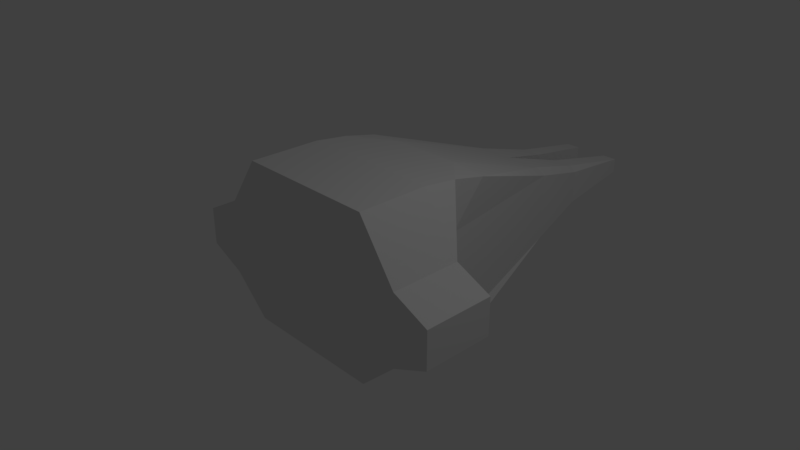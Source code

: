 # Source: Spaceship_2.blend  (saved by Blender 2.79.0; exported with 4.5.12 LTS)
import bpy
from mathutils import Matrix  # noqa: F401  (used for matrix-valued properties, if any)

bpy.ops.wm.read_factory_settings(use_empty=True)
scene = bpy.context.scene
scene.name = 'Scene'

# ---- collections
col_collection_1 = bpy.data.collections.new('Collection 1'); scene.collection.children.link(col_collection_1)

# ---- images (referenced by path relative to the original .blend; pixels are not part of the script)
import os
ASSET_DIR = os.environ.get("B2B_ASSET_DIR", "")  # directory of the original .blend (textures are referenced by path, not embedded)
HERE = os.path.dirname(os.path.abspath(__file__))  # packed textures are extracted next to this script under _unpacked/

def load_image(name, relpath, width, height, colorspace="sRGB"):
    """Load a texture the original file referenced (path relative to the .blend, or extracted next to this script)."""
    p = next((c for c in (os.path.join(HERE, relpath), os.path.join(ASSET_DIR, relpath)) if relpath and os.path.exists(c)), "")
    if p:
        img = bpy.data.images.load(p, check_existing=True)
        img.name = name
    else:  # same state as the original file: an image datablock whose file is absent (Cycles renders it pink)
        img = bpy.data.images.new(name, width, height)
        img.source = "FILE"
        img.filepath = "//" + (relpath or name)
    img.colorspace_settings.name = colorspace
    return img
img_spaceship_2_texture_png = load_image('spaceship_2_texture.png', 'spaceship_2_texture.png', 1024, 1024, 'sRGB')

# ---- materials (node trees are filled in below, after node groups)
mat_material = bpy.data.materials.new('Material')
mat_material.alpha_threshold = 0.0
mat_material.roughness = 0.5
mat_material.line_color = (0.0, 0.0, 0.0, 1.0)

# ---- material node trees
mat_material.use_nodes = True; mat_material.node_tree.nodes.clear()
_N = mat_material.node_tree.nodes; _L = mat_material.node_tree.links
n0 = _N.new('ShaderNodeOutputMaterial'); n0.name = 'Material Output'; n0.location = (300, 300)
n1 = _N.new('ShaderNodeBsdfDiffuse'); n1.name = 'Diffuse BSDF'; n1.location = (10, 300)
n2 = _N.new('ShaderNodeTexImage'); n2.name = 'Image Texture'; n2.location = (-444, 396)
n2.width = 140
n2.image = img_spaceship_2_texture_png
_L.new(n1.outputs[0], n0.inputs[0])
n0.is_active_output = True

# ---- world
world_world = bpy.data.worlds.new('World'); scene.world = world_world
world_world.color = (0.05088, 0.05088, 0.05088)
world_world.use_sun_shadow = False
world_world.sun_shadow_jitter_overblur = 0.0
world_world.cycles.sampling_method = 'MANUAL'

# ---- cameras
cam_camera = bpy.data.cameras.new('Camera')
cam_camera.clip_end = 100.0
cam_camera.lens = 35.0
cam_camera.sensor_width = 32.0
cam_camera.sensor_height = 18.0
cam_camera.ortho_scale = 7.314
cam_camera.dof.focus_distance = 0.0

# ---- lights
light_lamp = bpy.data.lights.new('Lamp', 'POINT')
light_lamp.transmission_factor = 0.0
light_lamp.cutoff_distance = 30.0
light_lamp.energy = 100.0
light_lamp.shadow_buffer_clip_start = 1.001
light_lamp.shadow_soft_size = 0.1
light_lamp.shadow_maximum_resolution = 0.006
light_lamp.use_absolute_resolution = True

# ---- meshes
me_cube = bpy.data.meshes.new('Cube')
me_cube.from_pydata([(1.0, 1.1, -1.0), (1.0, -1.0, -1.0), (1.0, 1.272, 1.0), (1.0, -1.0, 1.0), (0.6439, -5.96e-08, -2.718), (1.788e-07, 1.14, -1.0), (1.0, 1.272, -1.188e-08), (0.0, -1.0, -1.0), (1.0, -1.0, 0.0), (1.535, -5.364e-07, 1.0), (2.384e-07, 1.272, 1.0), (-5.364e-07, -1.0, 1.0), (2.384e-07, 1.272, -1.188e-08), (-2.98e-07, -1.0, 0.0), (1.535, -2.98e-07, 0.0), (-1.49e-07, -1.788e-07, 1.0), (5.96e-08, 1.192e-07, -2.718), (0.6439, -0.5, -2.718), (1.0, 1.272, 0.5), (1.0, -1.0, 0.5), (1.535, -0.5, 1.0), (0.6439, 0.4917, -2.718), (0.5, 1.14, -1.0), (1.0, 1.209, -0.5), (0.5, -1.0, -1.0), (1.0, -1.0, -0.5), (1.535, 0.5, 1.0), (0.5, 1.272, 1.0), (0.5, -1.0, 1.0), (0.5, 1.272, -1.188e-08), (2.384e-07, 1.272, 0.5), (2.086e-07, 1.209, -0.5), (0.5, -1.0, 0.0), (-1.49e-07, -1.0, -0.5), (-4.172e-07, -1.0, 0.5), (1.535, -0.5, 0.0), (1.535, 0.5, 0.0), (1.0, -1.788e-07, -0.5), (0.2465, 5.468e-08, -4.788), (-3.427e-07, -0.5, 1.0), (4.47e-08, 0.5, 1.0), (0.5, -3.576e-07, 1.0), (0.5243, 0.2444, -3.628), (1.192e-07, 0.5741, -2.718), (2.98e-08, -0.5, -2.718), (0.5, -0.5, -2.718), (0.5, 0.5741, -2.718), (0.5, 0.5, 1.0), (0.5, -0.5, 1.0), (1.535, 0.5, 0.5), (1.0, 0.5, -0.5), (1.0, -0.5, -0.5), (0.5, -1.0, 0.5), (0.5, -1.0, -0.5), (0.5, 1.209, -0.5), (0.5, 1.272, 0.5), (1.535, -0.5, 0.5), (0.5243, -1.009e-08, -3.628), (0.1579, -0.2444, -3.628), (0.1579, 7.731e-08, -3.628), (0.5243, -0.2444, -3.628), (0.1579, 0.3246, -3.628), (0.4425, -0.2444, -3.628), (0.4425, 0.3246, -3.628), (0.2465, 0.1063, -4.788), (0.4572, 1.665e-08, -4.788), (0.4572, -0.1063, -4.788), (0.2465, -0.1063, -4.788), (0.4572, 0.1063, -4.788), (0.4102, -0.1063, -4.788), (0.4102, 0.1063, -4.788), (2.056, 0.2657, 1.0), (2.056, -7.207e-07, 1.0), (2.056, 0.2657, 0.0), (2.056, -5.94e-07, 0.0), (2.056, -0.2657, 1.0), (2.056, -0.2657, 0.0), (2.056, 0.2657, 0.5), (2.056, -0.2657, 0.5)], [], [(56, 20, 3, 19), (55, 29, 12, 30), (54, 22, 5, 31), (53, 32, 13, 33), (52, 28, 11, 34), (51, 35, 8, 25), (50, 36, 14, 37), (38, 64, 70, 68, 65, 66, 69, 67), (48, 39, 11, 28), (47, 40, 15, 41), (45, 44, 58, 62), (45, 24, 7, 44), (16, 43, 61, 59), (62, 58, 67, 69), (17, 1, 24, 45), (22, 46, 43, 5), (0, 21, 46, 22), (44, 16, 59, 58), (26, 47, 41, 9), (2, 27, 47, 26), (27, 10, 40, 47), (20, 48, 28, 3), (9, 41, 48, 20), (41, 15, 39, 48), (58, 59, 38, 67), (6, 18, 49, 36), (18, 2, 26, 49), (21, 50, 37, 4), (0, 23, 50, 21), (23, 6, 36, 50), (17, 51, 25, 1), (4, 37, 51, 17), (37, 14, 35, 51), (32, 52, 34, 13), (8, 19, 52, 32), (19, 3, 28, 52), (24, 53, 33, 7), (1, 25, 53, 24), (25, 8, 32, 53), (29, 54, 31, 12), (6, 23, 54, 29), (23, 0, 22, 54), (27, 55, 30, 10), (2, 18, 55, 27), (18, 6, 29, 55), (35, 56, 19, 8), (63, 42, 68, 70), (59, 61, 64, 38), (43, 46, 63, 61), (46, 21, 42, 63), (4, 17, 60, 57), (21, 4, 57, 42), (17, 45, 62, 60), (56, 35, 76, 78), (42, 57, 65, 68), (60, 62, 69, 66), (57, 60, 66, 65), (61, 63, 70, 64), (77, 71, 72, 75, 78, 76, 74, 73), (36, 49, 77, 73), (14, 36, 73, 74), (20, 56, 78, 75), (35, 14, 74, 76), (49, 26, 71, 77), (26, 9, 72, 71), (9, 20, 75, 72)])
_uv = me_cube.uv_layers.new(name='UVMap')
_uv.uv.foreach_set('vector', [0.515, 0.8332, 0.515, 0.9114, 0.4393, 0.9177, 0.4393, 0.8395, 0.6546, 0.07821, 0.654, 0.1561, 0.5869, 0.1564, 0.5875, 0.07853, 0.6543, 0.2352, 0.6546, 0.3144, 0.5875, 0.3147, 0.5871, 0.2355, 0.3718, 0.6827, 0.3718, 0.761, 0.3044, 0.7606, 0.3044, 0.6824, 0.3718, 0.8392, 0.3718, 0.9174, 0.3044, 0.917, 0.3044, 0.8388, 0.07537, 0.6648, 0.06612, 0.7559, 0.0, 0.7317, 0.008375, 0.655, 0.2094, 0.6843, 0.2001, 0.7754, 0.1331, 0.7656, 0.1424, 0.6745, 0.3044, 0.9344, 0.3044, 0.9177, 0.3265, 0.9177, 0.3329, 0.9177, 0.3329, 0.9344, 0.3329, 0.9511, 0.3265, 0.9511, 0.3044, 0.9511, 0.9325, 0.2781, 1.0, 0.2781, 1.0, 0.3566, 0.9325, 0.3566, 0.9325, 0.1212, 1.0, 0.1212, 1.0, 0.1997, 0.9325, 0.1997, 0.3754, 0.3291, 0.3079, 0.3288, 0.331, 0.1832, 0.3694, 0.1834, 0.3754, 0.3291, 0.3718, 0.6045, 0.3044, 0.6042, 0.3079, 0.3288, 0.7999, 0.6838, 0.7224, 0.6838, 0.7561, 0.539, 0.7999, 0.539, 0.3694, 0.1834, 0.331, 0.1832, 0.344, 0.0, 0.366, 0.0001143, 0.3948, 0.3292, 0.4393, 0.6049, 0.3718, 0.6045, 0.3754, 0.3291, 0.6546, 0.3144, 0.6606, 0.5931, 0.5935, 0.5934, 0.5875, 0.3147, 0.7224, 0.3149, 0.6811, 0.5946, 0.6606, 0.5931, 0.6546, 0.3144, 0.8674, 0.6838, 0.7999, 0.6838, 0.7999, 0.539, 0.8329, 0.539, 0.7926, 0.1212, 0.9325, 0.1212, 0.9325, 0.1997, 0.7926, 0.1997, 0.865, 0.0, 0.9325, 0.0, 0.9325, 0.1212, 0.7926, 0.1212, 0.9325, 0.0, 1.0, 0.0, 1.0, 0.1212, 0.9325, 0.1212, 0.7926, 0.2781, 0.9325, 0.2781, 0.9325, 0.3566, 0.865, 0.3566, 0.7926, 0.1997, 0.9325, 0.1997, 0.9325, 0.2781, 0.7926, 0.2781, 0.9325, 0.1997, 1.0, 0.1997, 1.0, 0.2781, 0.9325, 0.2781, 0.8329, 0.539, 0.7999, 0.539, 0.7999, 0.3566, 0.8142, 0.3566, 0.3044, 0.776, 0.296, 0.8528, 0.1917, 0.8521, 0.2001, 0.7754, 0.296, 0.8528, 0.2877, 0.9295, 0.1834, 0.9288, 0.1917, 0.8521, 0.246, 0.3342, 0.2094, 0.6843, 0.1424, 0.6745, 0.1801, 0.3246, 0.2981, 0.6193, 0.3044, 0.6981, 0.2094, 0.6843, 0.246, 0.3342, 0.3044, 0.6981, 0.3044, 0.776, 0.2001, 0.7754, 0.2094, 0.6843, 0.1131, 0.3149, 0.07537, 0.6648, 0.008375, 0.655, 0.01675, 0.5783, 0.1801, 0.3246, 0.1424, 0.6745, 0.07537, 0.6648, 0.1131, 0.3149, 0.1424, 0.6745, 0.1331, 0.7656, 0.06612, 0.7559, 0.07537, 0.6648, 0.3718, 0.761, 0.3718, 0.8392, 0.3044, 0.8388, 0.3044, 0.7606, 0.4393, 0.7613, 0.4393, 0.8395, 0.3718, 0.8392, 0.3718, 0.761, 0.4393, 0.8395, 0.4393, 0.9177, 0.3718, 0.9174, 0.3718, 0.8392, 0.3718, 0.6045, 0.3718, 0.6827, 0.3044, 0.6824, 0.3044, 0.6042, 0.4393, 0.6049, 0.4393, 0.6831, 0.3718, 0.6827, 0.3718, 0.6045, 0.4393, 0.6831, 0.4393, 0.7613, 0.3718, 0.761, 0.3718, 0.6827, 0.654, 0.1561, 0.6543, 0.2352, 0.5871, 0.2355, 0.5869, 0.1564, 0.7211, 0.1558, 0.7214, 0.2349, 0.6543, 0.2352, 0.654, 0.1561, 0.7214, 0.2349, 0.7224, 0.3149, 0.6546, 0.3144, 0.6543, 0.2352, 0.6552, 0.0003226, 0.6546, 0.07821, 0.5875, 0.07853, 0.5881, 0.0006451, 0.7224, 0.0, 0.7217, 0.07789, 0.6546, 0.07821, 0.6552, 0.0003226, 0.7217, 0.07789, 0.7211, 0.1558, 0.654, 0.1561, 0.6546, 0.07821, 0.515, 0.755, 0.515, 0.8332, 0.4393, 0.8395, 0.4393, 0.7613, 0.6554, 0.7397, 0.6675, 0.7412, 0.6591, 0.9246, 0.6527, 0.9246, 0.7999, 0.539, 0.7561, 0.539, 0.7855, 0.3566, 0.7999, 0.3566, 0.5935, 0.5934, 0.6606, 0.5931, 0.6554, 0.7397, 0.6172, 0.7399, 0.6606, 0.5931, 0.6811, 0.5946, 0.6675, 0.7412, 0.6554, 0.7397, 0.1801, 0.3246, 0.1131, 0.3149, 0.1628, 0.1771, 0.1955, 0.1818, 0.246, 0.3342, 0.1801, 0.3246, 0.1955, 0.1818, 0.2283, 0.1866, 0.3948, 0.3292, 0.3754, 0.3291, 0.3694, 0.1834, 0.3805, 0.1835, 0.515, 0.8332, 0.515, 0.755, 0.5869, 0.7523, 0.5869, 0.8305, 0.2283, 0.1866, 0.1955, 0.1818, 0.2151, 0.002075, 0.2293, 0.004149, 0.3805, 0.1835, 0.3694, 0.1834, 0.366, 0.0001143, 0.3724, 0.0001472, 0.1955, 0.1818, 0.1628, 0.1771, 0.2008, 0.0, 0.2151, 0.002075, 0.6172, 0.7399, 0.6554, 0.7397, 0.6527, 0.9246, 0.6308, 0.9247, 0.7941, 0.9203, 0.7941, 0.9977, 0.7582, 0.9977, 0.7224, 0.9978, 0.7224, 0.9205, 0.7224, 0.8432, 0.7582, 0.8431, 0.7941, 0.843, 0.7224, 0.8396, 0.7224, 0.7617, 0.7956, 0.7651, 0.7956, 0.843, 0.7941, 0.9215, 0.7941, 0.843, 0.8644, 0.8798, 0.8644, 0.9215, 0.515, 0.9114, 0.515, 0.8332, 0.5869, 0.8305, 0.5869, 0.9087, 0.7941, 1.0, 0.7941, 0.9215, 0.8644, 0.9215, 0.8644, 0.9632, 0.7224, 0.7617, 0.7224, 0.6838, 0.7956, 0.6872, 0.7956, 0.7651, 0.7926, 0.1212, 0.7926, 0.1997, 0.7224, 0.1997, 0.7224, 0.158, 0.7926, 0.1997, 0.7926, 0.2781, 0.7224, 0.2414, 0.7224, 0.1997])
me_cube.materials.append(mat_material)
me_cube.use_remesh_preserve_volume = False
me_cube.use_remesh_preserve_attributes = False
me_cube.use_mirror_vertex_groups = False
me_cube.update()

# ---- objects
ob_cube = bpy.data.objects.new('Cube', me_cube)
ob_lamp = bpy.data.objects.new('Lamp', light_lamp)
ob_camera = bpy.data.objects.new('Camera', cam_camera)

# ---- transforms, parenting, visibility, modifiers, constraints
ob_cube.location = (0.0, 0.0, 0.0)
ob_cube.rotation_euler = (1.571, -0.0, 0.0)
ob_cube.lock_rotations_4d = False
ob_cube.empty_display_type = 'ARROWS'
ob_cube.lineart.crease_threshold = 0.0
_m = ob_cube.modifiers.new('Mirror', 'MIRROR')
ob_lamp.location = (4.076, 1.005, 5.904)
ob_lamp.rotation_euler = (0.6503, 0.05522, 1.866)
ob_lamp.lock_rotations_4d = False
ob_lamp.empty_display_type = 'ARROWS'
ob_lamp.color = (0.0, 0.0, 0.0, 0.0)
ob_lamp.lineart.crease_threshold = 0.0
ob_camera.location = (7.481, -6.508, 5.344)
ob_camera.rotation_euler = (1.109, 0.0, 0.8149)
ob_camera.lock_rotations_4d = False
ob_camera.empty_display_type = 'ARROWS'
ob_camera.color = (0.0, 0.0, 0.0, 0.0)
ob_camera.display_type = 'WIRE'
ob_camera.lineart.crease_threshold = 0.0

# ---- collection membership
col_collection_1.objects.link(ob_cube)
col_collection_1.objects.link(ob_lamp)
col_collection_1.objects.link(ob_camera)

# ---- scene / render settings (as saved in the file)
scene.camera = ob_camera
scene.frame_start = 1; scene.frame_end = 250; scene.frame_set(0)
scene.render.engine = 'CYCLES'
scene.render.resolution_percentage = 50
scene.render.dither_intensity = 0.0
scene.cycles.use_denoising = False
scene.cycles.samples = 128
scene.cycles.sampling_pattern = 'TABULATED_SOBOL'
scene.cycles.use_adaptive_sampling = False
scene.cycles.use_light_tree = False
scene.cycles.blur_glossy = 0.0
scene.cycles.sample_clamp_indirect = 0.0
scene.view_settings.view_transform = 'Standard'
bpy.context.view_layer.update()
